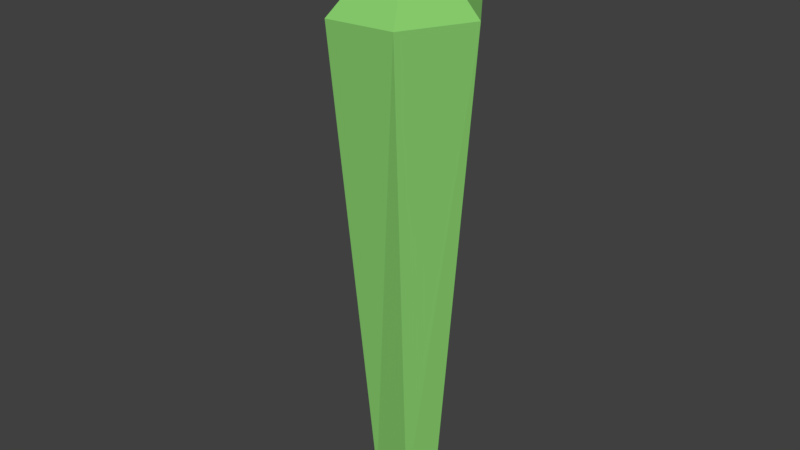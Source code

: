# Source: CrystalSmall_001.blend  (saved by Blender 2.79.0; exported with 4.5.12 LTS)
import bpy
from mathutils import Matrix  # noqa: F401  (used for matrix-valued properties, if any)

bpy.ops.wm.read_factory_settings(use_empty=True)
scene = bpy.context.scene
scene.name = 'Scene'

# ---- collections
col_collection_1 = bpy.data.collections.new('Collection 1'); scene.collection.children.link(col_collection_1)

# ---- materials (node trees are filled in below, after node groups)
mat_darkgreen = bpy.data.materials.new('darkGreen')
mat_darkgreen.alpha_threshold = 0.0
mat_darkgreen.use_transparent_shadow = False
mat_darkgreen.diffuse_color = (0.2427, 0.6038, 0.1517, 1.0)
mat_darkgreen.roughness = 0.5
mat_darkgreen.specular_intensity = 0.8421

# ---- material node trees

# ---- world
world_world = bpy.data.worlds.new('World'); scene.world = world_world
world_world.color = (0.05088, 0.05088, 0.05088)
world_world.use_sun_shadow = False
world_world.sun_shadow_jitter_overblur = 0.0
world_world.cycles.sampling_method = 'MANUAL'

# ---- meshes
me_cube_016 = bpy.data.meshes.new('Cube.016')
me_cube_016.from_pydata([(-0.5628, -0.2317, 1.549), (-0.3201, 0.3539, 1.566), (0.2535, -0.1419, 1.559), (0.07875, 0.31, 1.569), (-0.1883, -0.05249, 2.114), (0.01205, -0.4914, 1.548), (-0.2444, 0.2005, -1.915), (-0.3244, -0.04451, -1.922), (0.007707, 0.1923, -1.913), (0.08963, 0.008126, -1.917), (-0.09519, -0.1781, -1.923)], [], [(0, 4, 1), (1, 4, 3), (3, 4, 2), (2, 4, 5), (2, 5, 10, 9), (5, 4, 0), (6, 8, 9, 10, 7), (0, 1, 6, 7), (5, 0, 7, 10), (3, 2, 9, 8), (1, 3, 8, 6)])
me_cube_016.materials.append(mat_darkgreen)
me_cube_016.use_remesh_preserve_volume = False
me_cube_016.use_remesh_preserve_attributes = False
me_cube_016.use_mirror_vertex_groups = False
me_cube_016.update()

# ---- objects
ob_cube_012 = bpy.data.objects.new('Cube.012', me_cube_016)

# ---- transforms, parenting, visibility, modifiers, constraints
ob_cube_012.location = (0.2561, -0.1566, -0.00251)
ob_cube_012.rotation_euler = (-0.02281, 0.00912, -0.853)
ob_cube_012.scale = (1.952, 1.945, 1.722)
ob_cube_012.lineart.crease_threshold = 0.0

# ---- collection membership
col_collection_1.objects.link(ob_cube_012)

# ---- scene / render settings (as saved in the file)
scene.frame_start = 1; scene.frame_end = 250; scene.frame_set(1)
scene.render.engine = 'BLENDER_EEVEE_NEXT'
scene.render.resolution_percentage = 50
scene.render.dither_intensity = 0.0
scene.cycles.use_denoising = False
scene.cycles.samples = 128
scene.cycles.sampling_pattern = 'TABULATED_SOBOL'
scene.cycles.use_adaptive_sampling = False
scene.cycles.use_light_tree = False
scene.cycles.blur_glossy = 0.0
scene.cycles.sample_clamp_indirect = 0.0
scene.view_settings.view_transform = 'Standard'
bpy.context.view_layer.update()

# ---- added for rendering (the .blend has no active camera and no usable light): camera, sun
cam_auto = bpy.data.cameras.new('AutoCamera')
cam_auto.lens = 50.0
cam_auto.sensor_width = 36.0
cam_auto.clip_end = 1000.0
ob_auto_camera = bpy.data.objects.new('AutoCamera', cam_auto)
scene.collection.objects.link(ob_auto_camera)
ob_auto_camera.location = (7.15438, -8.64843, 5.92189)
ob_auto_camera.rotation_euler = (1.09748, -7.21219e-08, 0.694738)
scene.camera = ob_auto_camera
light_auto_sun = bpy.data.lights.new('AutoSun', 'SUN')
light_auto_sun.energy = 3.0
light_auto_sun.angle = 0.0523599
ob_auto_sun = bpy.data.objects.new('AutoSun', light_auto_sun)
scene.collection.objects.link(ob_auto_sun)
ob_auto_sun.rotation_euler = (0.872665, 0.174533, 0.523599)
bpy.context.view_layer.update()

